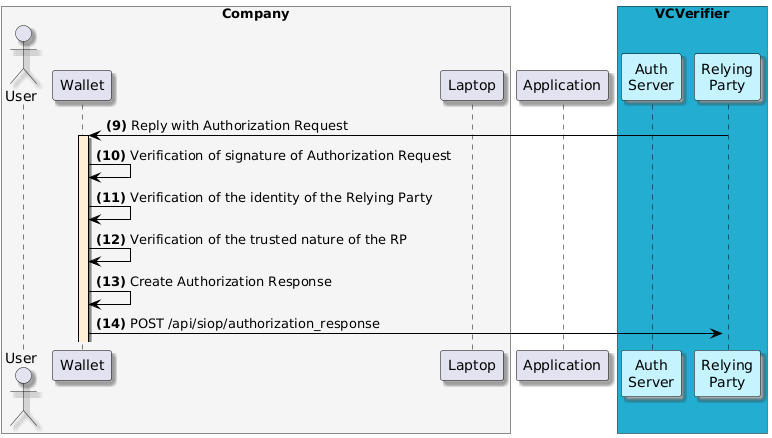

The diagram above was rendered by PlantUML. Its source (embedded in the PNG):
@startuml
skinparam shadowing true
skinparam ParticipantBorderColor black
skinparam arrowcolor black
skinparam SequenceLifeLineBorderColor black
skinparam SequenceLifeLineBackgroundColor PapayaWhip
box "Company" #WhiteSmoke
    actor "User" as user
    participant "Wallet" as mobile
    participant "Laptop" as browser
end box
participant "Application" as portal
box "VCVerifier" #23ADD0
    participant "Auth\nServer" as authserver #C5F3FE
    participant "Relying\nParty" as rp #C5F3FE
end box

rp -> mobile --++: **(9)** Reply with Authorization Request

mobile -> mobile: **(10)** Verification of signature of Authorization Request

mobile -> mobile: **(11)** Verification of the identity of the Relying Party

mobile -> mobile: **(12)** Verification of the trusted nature of the RP

mobile -> mobile: **(13)** Create Authorization Response
mobile -> rp ++: **(14)** POST /api/siop/authorization_response
@enduml